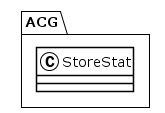

The diagram above was rendered by PlantUML. Its source (embedded in the PNG):
@startuml
!theme plain
package ACG {
class StoreStat {
}
}
@enduml